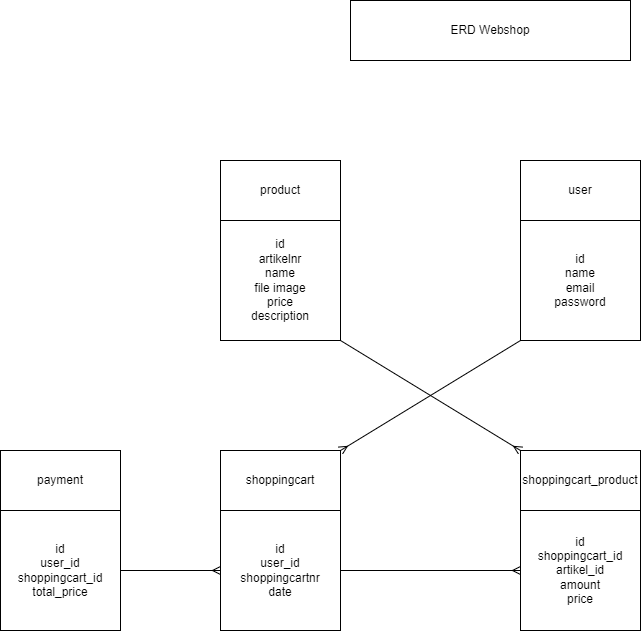

The diagram above was exported from draw.io. Its source (the exported page's mxGraphModel, read from the mxfile embedded in the PNG):
<mxGraphModel dx="1950" dy="713" grid="1" gridSize="10" guides="1" tooltips="1" connect="1" arrows="1" fold="1" page="1" pageScale="1" pageWidth="827" pageHeight="1169" math="0" shadow="0">
  <root>
    <mxCell id="0" />
    <mxCell id="1" parent="0" />
    <mxCell id="2" value="ERD Webshop" style="rounded=0;whiteSpace=wrap;html=1;" parent="1" vertex="1">
      <mxGeometry x="170" y="60" width="280" height="60" as="geometry" />
    </mxCell>
    <mxCell id="3" value="user" style="rounded=0;whiteSpace=wrap;html=1;" parent="1" vertex="1">
      <mxGeometry x="340" y="220" width="120" height="60" as="geometry" />
    </mxCell>
    <mxCell id="16" style="edgeStyle=none;html=1;exitX=0;exitY=1;exitDx=0;exitDy=0;entryX=1;entryY=0;entryDx=0;entryDy=0;endArrow=ERmany;endFill=0;" parent="1" source="4" target="7" edge="1">
      <mxGeometry relative="1" as="geometry" />
    </mxCell>
    <mxCell id="4" value="id&lt;br&gt;name&lt;br&gt;email&lt;br&gt;password" style="whiteSpace=wrap;html=1;aspect=fixed;" parent="1" vertex="1">
      <mxGeometry x="340" y="280" width="120" height="120" as="geometry" />
    </mxCell>
    <mxCell id="5" value="shoppingcart_product" style="rounded=0;whiteSpace=wrap;html=1;" parent="1" vertex="1">
      <mxGeometry x="340" y="510" width="120" height="60" as="geometry" />
    </mxCell>
    <mxCell id="6" value="id&lt;br&gt;shoppingcart_id&lt;br&gt;artikel_id&lt;br&gt;amount&lt;br&gt;price&lt;br&gt;" style="whiteSpace=wrap;html=1;aspect=fixed;" parent="1" vertex="1">
      <mxGeometry x="340" y="570" width="120" height="120" as="geometry" />
    </mxCell>
    <mxCell id="7" value="shoppingcart" style="rounded=0;whiteSpace=wrap;html=1;" parent="1" vertex="1">
      <mxGeometry x="40" y="510" width="120" height="60" as="geometry" />
    </mxCell>
    <mxCell id="14" style="edgeStyle=none;html=1;exitX=1;exitY=0.5;exitDx=0;exitDy=0;endArrow=ERmany;endFill=0;" parent="1" source="8" target="6" edge="1">
      <mxGeometry relative="1" as="geometry" />
    </mxCell>
    <mxCell id="8" value="id&lt;br&gt;user_id&lt;br&gt;shoppingcartnr&lt;br&gt;date" style="whiteSpace=wrap;html=1;aspect=fixed;" parent="1" vertex="1">
      <mxGeometry x="40" y="570" width="120" height="120" as="geometry" />
    </mxCell>
    <mxCell id="9" value="product" style="rounded=0;whiteSpace=wrap;html=1;" parent="1" vertex="1">
      <mxGeometry x="40" y="220" width="120" height="60" as="geometry" />
    </mxCell>
    <mxCell id="15" style="edgeStyle=none;html=1;exitX=1;exitY=1;exitDx=0;exitDy=0;entryX=0;entryY=0;entryDx=0;entryDy=0;endArrow=ERmany;endFill=0;" parent="1" source="10" target="5" edge="1">
      <mxGeometry relative="1" as="geometry" />
    </mxCell>
    <mxCell id="10" value="id&lt;br&gt;artikelnr&lt;br&gt;name&lt;br&gt;file image&lt;br&gt;price&lt;br&gt;description" style="whiteSpace=wrap;html=1;aspect=fixed;" parent="1" vertex="1">
      <mxGeometry x="40" y="280" width="120" height="120" as="geometry" />
    </mxCell>
    <mxCell id="11" value="payment" style="rounded=0;whiteSpace=wrap;html=1;" parent="1" vertex="1">
      <mxGeometry x="-180" y="510" width="120" height="60" as="geometry" />
    </mxCell>
    <mxCell id="17" style="edgeStyle=none;html=1;exitX=1;exitY=0.5;exitDx=0;exitDy=0;entryX=0;entryY=0.5;entryDx=0;entryDy=0;endArrow=ERmany;endFill=0;" parent="1" source="12" target="8" edge="1">
      <mxGeometry relative="1" as="geometry" />
    </mxCell>
    <mxCell id="12" value="id&lt;br&gt;user_id&lt;br&gt;shoppingcart_id&lt;br&gt;total_price" style="whiteSpace=wrap;html=1;aspect=fixed;" parent="1" vertex="1">
      <mxGeometry x="-180" y="570" width="120" height="120" as="geometry" />
    </mxCell>
  </root>
</mxGraphModel>